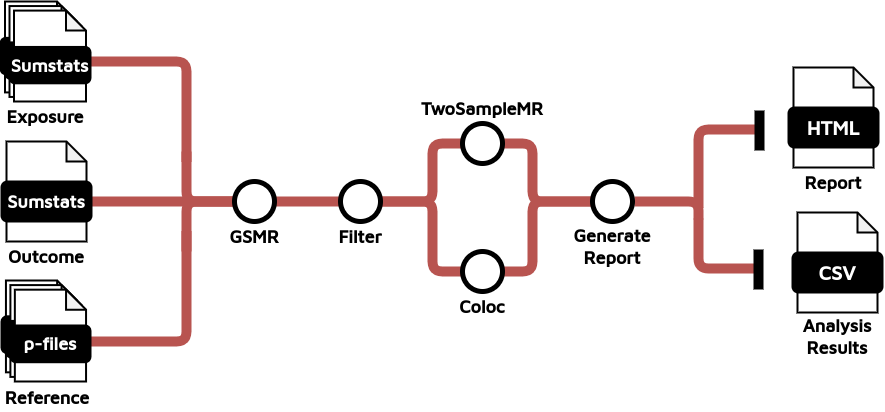

The diagram above was exported from draw.io. Its source (the exported page's mxGraphModel, read from the mxfile embedded in the PNG):
<mxGraphModel dx="1455" dy="838" grid="1" gridSize="10" guides="1" tooltips="1" connect="1" arrows="1" fold="1" page="1" pageScale="1" pageWidth="827" pageHeight="1169" math="0" shadow="0">
  <root>
    <mxCell id="0" />
    <mxCell id="1" parent="0" />
    <mxCell id="c6H3qvOc2Wh3on1caGfx-142" value="" style="endArrow=none;html=1;rounded=1;strokeWidth=10;fontSize=16;fillColor=#f8cecc;strokeColor=#b85450;" parent="1" edge="1">
      <mxGeometry width="50" height="50" relative="1" as="geometry">
        <mxPoint x="858" y="398.0000000000001" as="sourcePoint" />
        <mxPoint x="794" y="380" as="targetPoint" />
        <Array as="points">
          <mxPoint x="858" y="380" />
        </Array>
      </mxGeometry>
    </mxCell>
    <mxCell id="c6H3qvOc2Wh3on1caGfx-127" value="" style="endArrow=none;html=1;rounded=1;strokeWidth=10;entryX=0;entryY=0.5;entryDx=0;entryDy=0;fillColor=#f8cecc;strokeColor=#b85450;" parent="1" target="c6H3qvOc2Wh3on1caGfx-5" edge="1">
      <mxGeometry width="50" height="50" relative="1" as="geometry">
        <mxPoint x="250" y="380" as="sourcePoint" />
        <mxPoint x="346" y="381" as="targetPoint" />
      </mxGeometry>
    </mxCell>
    <mxCell id="c6H3qvOc2Wh3on1caGfx-136" value="" style="endArrow=none;html=1;rounded=1;strokeWidth=10;fontSize=16;fillColor=#f8cecc;strokeColor=#b85450;" parent="1" edge="1">
      <mxGeometry width="50" height="50" relative="1" as="geometry">
        <mxPoint x="346" y="410" as="sourcePoint" />
        <mxPoint x="250" y="520" as="targetPoint" />
        <Array as="points">
          <mxPoint x="346" y="520" />
        </Array>
      </mxGeometry>
    </mxCell>
    <mxCell id="c6H3qvOc2Wh3on1caGfx-132" value="" style="endArrow=none;html=1;rounded=1;strokeWidth=10;fontSize=16;fillColor=#f8cecc;strokeColor=#b85450;" parent="1" edge="1">
      <mxGeometry width="50" height="50" relative="1" as="geometry">
        <mxPoint x="346" y="340" as="sourcePoint" />
        <mxPoint x="250" y="240" as="targetPoint" />
        <Array as="points">
          <mxPoint x="346" y="240" />
        </Array>
      </mxGeometry>
    </mxCell>
    <mxCell id="c6H3qvOc2Wh3on1caGfx-20" value="" style="endArrow=none;html=1;rounded=1;strokeWidth=10;fontSize=16;entryX=1;entryY=0.5;entryDx=0;entryDy=0;exitX=0;exitY=0.5;exitDx=0;exitDy=0;fillColor=#f8cecc;strokeColor=#b85450;" parent="1" source="c6H3qvOc2Wh3on1caGfx-21" target="c6H3qvOc2Wh3on1caGfx-16" edge="1">
      <mxGeometry width="50" height="50" relative="1" as="geometry">
        <mxPoint x="764" y="412" as="sourcePoint" />
        <mxPoint x="672" y="452" as="targetPoint" />
        <Array as="points">
          <mxPoint x="692" y="380" />
          <mxPoint x="692" y="450" />
        </Array>
      </mxGeometry>
    </mxCell>
    <mxCell id="c6H3qvOc2Wh3on1caGfx-19" value="" style="endArrow=none;html=1;rounded=1;strokeWidth=10;fontSize=16;entryX=1;entryY=0.5;entryDx=0;entryDy=0;exitX=0;exitY=0.5;exitDx=0;exitDy=0;fillColor=#f8cecc;strokeColor=#b85450;" parent="1" source="c6H3qvOc2Wh3on1caGfx-21" target="c6H3qvOc2Wh3on1caGfx-15" edge="1">
      <mxGeometry width="50" height="50" relative="1" as="geometry">
        <mxPoint x="764" y="360" as="sourcePoint" />
        <mxPoint x="672" y="322" as="targetPoint" />
        <Array as="points">
          <mxPoint x="692" y="380" />
          <mxPoint x="692" y="322" />
        </Array>
      </mxGeometry>
    </mxCell>
    <mxCell id="c6H3qvOc2Wh3on1caGfx-12" value="" style="endArrow=none;html=1;rounded=1;strokeWidth=10;fontSize=16;exitX=1;exitY=0.5;exitDx=0;exitDy=0;fillColor=#f8cecc;strokeColor=#b85450;entryX=0;entryY=0.5;entryDx=0;entryDy=0;" parent="1" target="c6H3qvOc2Wh3on1caGfx-16" edge="1">
      <mxGeometry width="50" height="50" relative="1" as="geometry">
        <mxPoint x="530.0000000000127" y="380" as="sourcePoint" />
        <mxPoint x="692" y="450" as="targetPoint" />
        <Array as="points">
          <mxPoint x="592" y="380" />
          <mxPoint x="592" y="450" />
        </Array>
      </mxGeometry>
    </mxCell>
    <mxCell id="c6H3qvOc2Wh3on1caGfx-14" value="" style="endArrow=none;html=1;rounded=1;strokeWidth=10;fontSize=16;fillColor=#f8cecc;strokeColor=#b85450;entryX=0;entryY=0.5;entryDx=0;entryDy=0;exitX=1;exitY=0.5;exitDx=0;exitDy=0;" parent="1" source="c6H3qvOc2Wh3on1caGfx-5" target="c6H3qvOc2Wh3on1caGfx-15" edge="1">
      <mxGeometry width="50" height="50" relative="1" as="geometry">
        <mxPoint x="530.0000000000127" y="380" as="sourcePoint" />
        <mxPoint x="692" y="320" as="targetPoint" />
        <Array as="points">
          <mxPoint x="592" y="380" />
          <mxPoint x="592" y="322" />
        </Array>
      </mxGeometry>
    </mxCell>
    <mxCell id="c6H3qvOc2Wh3on1caGfx-1" value="" style="group" parent="1" vertex="1" connectable="0">
      <mxGeometry x="161" y="320" width="90" height="100" as="geometry" />
    </mxCell>
    <mxCell id="c6H3qvOc2Wh3on1caGfx-2" value="" style="shape=note;whiteSpace=wrap;html=1;backgroundOutline=1;darkOpacity=0.05;rounded=1;size=20;strokeWidth=2;" parent="c6H3qvOc2Wh3on1caGfx-1" vertex="1">
      <mxGeometry x="5" width="80" height="100" as="geometry" />
    </mxCell>
    <mxCell id="c6H3qvOc2Wh3on1caGfx-3" value="&lt;font size=&quot;1&quot; face=&quot;Maven Pro&quot; color=&quot;#ffffff&quot;&gt;&lt;b style=&quot;font-size: 18px;&quot;&gt;Sumstats&lt;/b&gt;&lt;/font&gt;" style="rounded=1;whiteSpace=wrap;html=1;strokeWidth=2;fillColor=#000000;" parent="c6H3qvOc2Wh3on1caGfx-1" vertex="1">
      <mxGeometry y="40" width="90" height="40" as="geometry" />
    </mxCell>
    <mxCell id="c6H3qvOc2Wh3on1caGfx-4" value="" style="endArrow=none;html=1;rounded=1;strokeWidth=10;" parent="1" edge="1">
      <mxGeometry width="50" height="50" relative="1" as="geometry">
        <mxPoint x="304" y="380" as="sourcePoint" />
        <mxPoint x="304" y="380" as="targetPoint" />
      </mxGeometry>
    </mxCell>
    <mxCell id="c6H3qvOc2Wh3on1caGfx-7" value="GSMR" style="text;html=1;align=center;verticalAlign=middle;whiteSpace=wrap;rounded=0;fontSize=18;fontStyle=1;fontFamily=Maven Pro;fontSource=https%3A%2F%2Ffonts.googleapis.com%2Fcss%3Ffamily%3DMaven%2BPro;" parent="1" vertex="1">
      <mxGeometry x="384" y="400" width="60" height="30" as="geometry" />
    </mxCell>
    <mxCell id="c6H3qvOc2Wh3on1caGfx-10" value="TwoSampleMR" style="text;html=1;align=center;verticalAlign=middle;whiteSpace=wrap;rounded=0;fontSize=18;fontStyle=1;fontFamily=Maven Pro;fontSource=https%3A%2F%2Ffonts.googleapis.com%2Fcss%3Ffamily%3DMaven%2BPro;" parent="1" vertex="1">
      <mxGeometry x="612" y="272" width="60" height="30" as="geometry" />
    </mxCell>
    <mxCell id="c6H3qvOc2Wh3on1caGfx-15" value="" style="ellipse;whiteSpace=wrap;html=1;aspect=fixed;rounded=1;rotation=0;strokeWidth=5;fillColor=#FFFFFF;strokeColor=#000000;" parent="1" vertex="1">
      <mxGeometry x="622" y="302" width="40" height="40" as="geometry" />
    </mxCell>
    <mxCell id="c6H3qvOc2Wh3on1caGfx-16" value="" style="ellipse;whiteSpace=wrap;html=1;aspect=fixed;rounded=1;rotation=0;strokeWidth=5;fillColor=#FFFFFF;strokeColor=#000000;" parent="1" vertex="1">
      <mxGeometry x="622" y="430" width="40" height="40" as="geometry" />
    </mxCell>
    <mxCell id="c6H3qvOc2Wh3on1caGfx-17" value="Coloc" style="text;html=1;align=center;verticalAlign=middle;whiteSpace=wrap;rounded=0;fontSize=18;fontStyle=1;fontFamily=Maven Pro;fontSource=https%3A%2F%2Ffonts.googleapis.com%2Fcss%3Ffamily%3DMaven%2BPro;" parent="1" vertex="1">
      <mxGeometry x="612" y="470" width="60" height="30" as="geometry" />
    </mxCell>
    <mxCell id="c6H3qvOc2Wh3on1caGfx-21" value="" style="ellipse;whiteSpace=wrap;html=1;aspect=fixed;rounded=1;rotation=0;strokeWidth=5;fillColor=#FFFFFF;strokeColor=#000000;" parent="1" vertex="1">
      <mxGeometry x="752" y="360" width="40" height="40" as="geometry" />
    </mxCell>
    <mxCell id="c6H3qvOc2Wh3on1caGfx-22" value="Generate Report" style="text;html=1;align=center;verticalAlign=middle;whiteSpace=wrap;rounded=0;fontSize=18;fontStyle=1;fontFamily=Maven Pro;fontSource=https%3A%2F%2Ffonts.googleapis.com%2Fcss%3Ffamily%3DMaven%2BPro;" parent="1" vertex="1">
      <mxGeometry x="742" y="410" width="60" height="30" as="geometry" />
    </mxCell>
    <mxCell id="c6H3qvOc2Wh3on1caGfx-25" value="" style="group" parent="1" vertex="1" connectable="0">
      <mxGeometry x="160" y="180" width="90" height="100" as="geometry" />
    </mxCell>
    <mxCell id="c6H3qvOc2Wh3on1caGfx-26" value="" style="shape=note;whiteSpace=wrap;html=1;backgroundOutline=1;darkOpacity=0.05;rounded=1;size=20;strokeWidth=2;" parent="c6H3qvOc2Wh3on1caGfx-25" vertex="1">
      <mxGeometry x="4.5" width="72" height="90.90909090909092" as="geometry" />
    </mxCell>
    <mxCell id="c6H3qvOc2Wh3on1caGfx-27" value="&lt;font data-font-src=&quot;https://fonts.googleapis.com/css?family=Maven+Pro&quot; face=&quot;Maven Pro&quot; color=&quot;#ffffff&quot;&gt;&lt;b&gt;&lt;font style=&quot;font-size: 20px;&quot;&gt;Fastq&lt;/font&gt;&lt;/b&gt;&lt;/font&gt;" style="rounded=1;whiteSpace=wrap;html=1;strokeWidth=2;fillColor=#000000;" parent="c6H3qvOc2Wh3on1caGfx-25" vertex="1">
      <mxGeometry y="36.36363636363637" width="81" height="36.36363636363637" as="geometry" />
    </mxCell>
    <mxCell id="c6H3qvOc2Wh3on1caGfx-28" value="" style="shape=note;whiteSpace=wrap;html=1;backgroundOutline=1;darkOpacity=0.05;rounded=1;size=20;strokeWidth=2;" parent="c6H3qvOc2Wh3on1caGfx-25" vertex="1">
      <mxGeometry x="9" y="4.545454545454546" width="72" height="90.90909090909092" as="geometry" />
    </mxCell>
    <mxCell id="c6H3qvOc2Wh3on1caGfx-29" value="&lt;font data-font-src=&quot;https://fonts.googleapis.com/css?family=Maven+Pro&quot; face=&quot;Maven Pro&quot; color=&quot;#ffffff&quot;&gt;&lt;b&gt;&lt;font style=&quot;font-size: 20px;&quot;&gt;Fastq&lt;/font&gt;&lt;/b&gt;&lt;/font&gt;" style="rounded=1;whiteSpace=wrap;html=1;strokeWidth=2;fillColor=#000000;" parent="c6H3qvOc2Wh3on1caGfx-25" vertex="1">
      <mxGeometry x="4.5" y="40.909090909090914" width="81" height="36.36363636363637" as="geometry" />
    </mxCell>
    <mxCell id="c6H3qvOc2Wh3on1caGfx-30" value="" style="shape=note;whiteSpace=wrap;html=1;backgroundOutline=1;darkOpacity=0.05;rounded=1;size=20;strokeWidth=2;" parent="c6H3qvOc2Wh3on1caGfx-25" vertex="1">
      <mxGeometry x="13.500000000000002" y="9.090909090909092" width="72" height="90.90909090909092" as="geometry" />
    </mxCell>
    <mxCell id="c6H3qvOc2Wh3on1caGfx-31" value="&lt;font data-font-src=&quot;https://fonts.googleapis.com/css?family=Maven+Pro&quot; face=&quot;Maven Pro&quot; color=&quot;#ffffff&quot;&gt;&lt;b&gt;&lt;font style=&quot;font-size: 18px;&quot;&gt;Sumstats&lt;/font&gt;&lt;/b&gt;&lt;/font&gt;" style="rounded=1;whiteSpace=wrap;html=1;strokeWidth=2;fillColor=#000000;" parent="c6H3qvOc2Wh3on1caGfx-25" vertex="1">
      <mxGeometry x="9" y="45.45454545454546" width="81" height="36.36363636363637" as="geometry" />
    </mxCell>
    <mxCell id="c6H3qvOc2Wh3on1caGfx-32" value="" style="group" parent="1" vertex="1" connectable="0">
      <mxGeometry x="161" y="459" width="89" height="101" as="geometry" />
    </mxCell>
    <mxCell id="c6H3qvOc2Wh3on1caGfx-33" value="" style="shape=note;whiteSpace=wrap;html=1;backgroundOutline=1;darkOpacity=0.05;rounded=1;size=20;strokeWidth=2;" parent="c6H3qvOc2Wh3on1caGfx-32" vertex="1">
      <mxGeometry x="4.45" width="71.2" height="91.81818181818183" as="geometry" />
    </mxCell>
    <mxCell id="c6H3qvOc2Wh3on1caGfx-34" value="&lt;font data-font-src=&quot;https://fonts.googleapis.com/css?family=Maven+Pro&quot; face=&quot;Maven Pro&quot; color=&quot;#ffffff&quot;&gt;&lt;b&gt;&lt;font style=&quot;font-size: 20px;&quot;&gt;Fastq&lt;/font&gt;&lt;/b&gt;&lt;/font&gt;" style="rounded=1;whiteSpace=wrap;html=1;strokeWidth=2;fillColor=#000000;" parent="c6H3qvOc2Wh3on1caGfx-32" vertex="1">
      <mxGeometry y="35.80909090909091" width="80.1" height="36.72727272727273" as="geometry" />
    </mxCell>
    <mxCell id="c6H3qvOc2Wh3on1caGfx-35" value="" style="shape=note;whiteSpace=wrap;html=1;backgroundOutline=1;darkOpacity=0.05;rounded=1;size=20;strokeWidth=2;" parent="c6H3qvOc2Wh3on1caGfx-32" vertex="1">
      <mxGeometry x="8.9" y="4.590909090909091" width="71.2" height="91.81818181818183" as="geometry" />
    </mxCell>
    <mxCell id="c6H3qvOc2Wh3on1caGfx-36" value="&lt;font data-font-src=&quot;https://fonts.googleapis.com/css?family=Maven+Pro&quot; face=&quot;Maven Pro&quot; color=&quot;#ffffff&quot;&gt;&lt;b&gt;&lt;font style=&quot;font-size: 20px;&quot;&gt;Fastq&lt;/font&gt;&lt;/b&gt;&lt;/font&gt;" style="rounded=1;whiteSpace=wrap;html=1;strokeWidth=2;fillColor=#000000;" parent="c6H3qvOc2Wh3on1caGfx-32" vertex="1">
      <mxGeometry x="4.45" y="40.4" width="80.1" height="36.72727272727273" as="geometry" />
    </mxCell>
    <mxCell id="c6H3qvOc2Wh3on1caGfx-37" value="" style="shape=note;whiteSpace=wrap;html=1;backgroundOutline=1;darkOpacity=0.05;rounded=1;size=20;strokeWidth=2;" parent="c6H3qvOc2Wh3on1caGfx-32" vertex="1">
      <mxGeometry x="13.35" y="9.181818181818182" width="71.2" height="91.81818181818183" as="geometry" />
    </mxCell>
    <mxCell id="c6H3qvOc2Wh3on1caGfx-38" value="&lt;font data-font-src=&quot;https://fonts.googleapis.com/css?family=Maven+Pro&quot; face=&quot;Maven Pro&quot; color=&quot;#ffffff&quot;&gt;&lt;b&gt;&lt;font style=&quot;font-size: 18px;&quot;&gt;p-files&lt;/font&gt;&lt;/b&gt;&lt;/font&gt;" style="rounded=1;whiteSpace=wrap;html=1;strokeWidth=2;fillColor=#000000;" parent="c6H3qvOc2Wh3on1caGfx-32" vertex="1">
      <mxGeometry x="8.9" y="44.99090909090909" width="80.1" height="36.72727272727273" as="geometry" />
    </mxCell>
    <mxCell id="c6H3qvOc2Wh3on1caGfx-39" value="" style="group" parent="1" vertex="1" connectable="0">
      <mxGeometry x="948" y="246" width="90" height="100" as="geometry" />
    </mxCell>
    <mxCell id="c6H3qvOc2Wh3on1caGfx-40" value="" style="shape=note;whiteSpace=wrap;html=1;backgroundOutline=1;darkOpacity=0.05;rounded=1;size=20;strokeWidth=2;" parent="c6H3qvOc2Wh3on1caGfx-39" vertex="1">
      <mxGeometry x="5" width="80" height="100" as="geometry" />
    </mxCell>
    <mxCell id="c6H3qvOc2Wh3on1caGfx-41" value="&lt;font data-font-src=&quot;https://fonts.googleapis.com/css?family=Maven+Pro&quot; face=&quot;Maven Pro&quot; color=&quot;#ffffff&quot;&gt;&lt;b&gt;&lt;font style=&quot;font-size: 20px;&quot;&gt;HTML&lt;/font&gt;&lt;/b&gt;&lt;/font&gt;" style="rounded=1;whiteSpace=wrap;html=1;strokeWidth=2;fillColor=#000000;" parent="c6H3qvOc2Wh3on1caGfx-39" vertex="1">
      <mxGeometry y="40" width="90" height="40" as="geometry" />
    </mxCell>
    <mxCell id="c6H3qvOc2Wh3on1caGfx-42" value="" style="group" parent="1" vertex="1" connectable="0">
      <mxGeometry x="952" y="391" width="90" height="100" as="geometry" />
    </mxCell>
    <mxCell id="c6H3qvOc2Wh3on1caGfx-43" value="" style="shape=note;whiteSpace=wrap;html=1;backgroundOutline=1;darkOpacity=0.05;rounded=1;size=20;strokeWidth=2;" parent="c6H3qvOc2Wh3on1caGfx-42" vertex="1">
      <mxGeometry x="5" width="80" height="100" as="geometry" />
    </mxCell>
    <mxCell id="c6H3qvOc2Wh3on1caGfx-44" value="&lt;font data-font-src=&quot;https://fonts.googleapis.com/css?family=Maven+Pro&quot; face=&quot;Maven Pro&quot; color=&quot;#ffffff&quot;&gt;&lt;b&gt;&lt;font style=&quot;font-size: 20px;&quot;&gt;CSV&lt;/font&gt;&lt;/b&gt;&lt;/font&gt;" style="rounded=1;whiteSpace=wrap;html=1;strokeWidth=2;fillColor=#000000;" parent="c6H3qvOc2Wh3on1caGfx-42" vertex="1">
      <mxGeometry y="40" width="90" height="40" as="geometry" />
    </mxCell>
    <mxCell id="c6H3qvOc2Wh3on1caGfx-45" value="Exposure" style="text;html=1;align=center;verticalAlign=middle;whiteSpace=wrap;rounded=0;fontSize=18;fontStyle=1;fontFamily=Maven Pro;fontSource=https%3A%2F%2Ffonts.googleapis.com%2Fcss%3Ffamily%3DMaven%2BPro;" parent="1" vertex="1">
      <mxGeometry x="175" y="280" width="60" height="30" as="geometry" />
    </mxCell>
    <mxCell id="c6H3qvOc2Wh3on1caGfx-46" value="Reference" style="text;html=1;align=center;verticalAlign=middle;whiteSpace=wrap;rounded=0;fontSize=18;fontStyle=1;fontFamily=Maven Pro;fontSource=https%3A%2F%2Ffonts.googleapis.com%2Fcss%3Ffamily%3DMaven%2BPro;" parent="1" vertex="1">
      <mxGeometry x="177" y="561" width="60" height="30" as="geometry" />
    </mxCell>
    <mxCell id="c6H3qvOc2Wh3on1caGfx-47" value="Outcome" style="text;html=1;align=center;verticalAlign=middle;whiteSpace=wrap;rounded=0;fontSize=18;fontStyle=1;fontFamily=Maven Pro;fontSource=https%3A%2F%2Ffonts.googleapis.com%2Fcss%3Ffamily%3DMaven%2BPro;" parent="1" vertex="1">
      <mxGeometry x="176" y="420" width="60" height="30" as="geometry" />
    </mxCell>
    <mxCell id="c6H3qvOc2Wh3on1caGfx-48" value="Report" style="text;html=1;align=center;verticalAlign=middle;whiteSpace=wrap;rounded=0;fontSize=18;fontStyle=1;fontFamily=Maven Pro;fontSource=https%3A%2F%2Ffonts.googleapis.com%2Fcss%3Ffamily%3DMaven%2BPro;" parent="1" vertex="1">
      <mxGeometry x="963" y="346" width="60" height="30" as="geometry" />
    </mxCell>
    <mxCell id="c6H3qvOc2Wh3on1caGfx-49" value="Analysis Results" style="text;html=1;align=center;verticalAlign=middle;whiteSpace=wrap;rounded=0;fontSize=18;fontStyle=1;fontFamily=Maven Pro;fontSource=https%3A%2F%2Ffonts.googleapis.com%2Fcss%3Ffamily%3DMaven%2BPro;" parent="1" vertex="1">
      <mxGeometry x="967" y="500" width="60" height="30" as="geometry" />
    </mxCell>
    <mxCell id="c6H3qvOc2Wh3on1caGfx-129" value="" style="endArrow=none;html=1;rounded=1;strokeWidth=10;fontSize=16;entryX=0;entryY=0.5;entryDx=0;entryDy=0;fillColor=#f8cecc;strokeColor=#b85450;" parent="1" target="c6H3qvOc2Wh3on1caGfx-5" edge="1">
      <mxGeometry width="50" height="50" relative="1" as="geometry">
        <mxPoint x="346" y="330" as="sourcePoint" />
        <mxPoint x="376" y="370" as="targetPoint" />
        <Array as="points">
          <mxPoint x="346" y="380" />
        </Array>
      </mxGeometry>
    </mxCell>
    <mxCell id="c6H3qvOc2Wh3on1caGfx-130" value="" style="endArrow=none;html=1;rounded=1;strokeWidth=10;fontSize=16;fillColor=#f8cecc;strokeColor=#b85450;" parent="1" target="c6H3qvOc2Wh3on1caGfx-5" edge="1">
      <mxGeometry width="50" height="50" relative="1" as="geometry">
        <mxPoint x="346" y="430" as="sourcePoint" />
        <mxPoint x="374" y="391" as="targetPoint" />
        <Array as="points">
          <mxPoint x="346" y="380" />
        </Array>
      </mxGeometry>
    </mxCell>
    <mxCell id="c6H3qvOc2Wh3on1caGfx-5" value="" style="ellipse;whiteSpace=wrap;html=1;aspect=fixed;rounded=1;rotation=0;strokeWidth=5;fillColor=#FFFFFF;strokeColor=#000000;" parent="1" vertex="1">
      <mxGeometry x="394" y="360" width="40" height="40" as="geometry" />
    </mxCell>
    <mxCell id="c6H3qvOc2Wh3on1caGfx-138" value="" style="endArrow=none;html=1;rounded=1;strokeWidth=10;fontSize=16;fillColor=#f8cecc;strokeColor=#b85450;" parent="1" edge="1">
      <mxGeometry width="50" height="50" relative="1" as="geometry">
        <mxPoint x="918" y="308" as="sourcePoint" />
        <mxPoint x="858" y="386" as="targetPoint" />
        <Array as="points">
          <mxPoint x="858" y="308" />
        </Array>
      </mxGeometry>
    </mxCell>
    <mxCell id="c6H3qvOc2Wh3on1caGfx-140" value="" style="endArrow=none;html=1;rounded=1;strokeWidth=10;fontSize=16;fillColor=#f8cecc;strokeColor=#b85450;" parent="1" edge="1">
      <mxGeometry width="50" height="50" relative="1" as="geometry">
        <mxPoint x="858" y="397" as="sourcePoint" />
        <mxPoint x="918" y="447" as="targetPoint" />
        <Array as="points">
          <mxPoint x="858" y="447" />
        </Array>
      </mxGeometry>
    </mxCell>
    <mxCell id="c6H3qvOc2Wh3on1caGfx-24" value="" style="endArrow=none;html=1;rounded=1;strokeWidth=10;strokeColor=default;" parent="1" edge="1">
      <mxGeometry width="50" height="50" relative="1" as="geometry">
        <mxPoint x="919" y="289" as="sourcePoint" />
        <mxPoint x="919" y="329" as="targetPoint" />
        <Array as="points">
          <mxPoint x="919" y="309.5" />
        </Array>
      </mxGeometry>
    </mxCell>
    <mxCell id="c6H3qvOc2Wh3on1caGfx-137" value="" style="endArrow=none;html=1;rounded=1;strokeWidth=10;strokeColor=default;" parent="1" edge="1">
      <mxGeometry width="50" height="50" relative="1" as="geometry">
        <mxPoint x="918" y="428" as="sourcePoint" />
        <mxPoint x="918" y="468" as="targetPoint" />
        <Array as="points">
          <mxPoint x="918" y="448.5" />
        </Array>
      </mxGeometry>
    </mxCell>
    <mxCell id="GATRycQ4i8ZgzDv3u5-X-19" value="Filter" style="text;html=1;align=center;verticalAlign=middle;whiteSpace=wrap;rounded=0;fontSize=18;fontStyle=1;fontFamily=Maven Pro;fontSource=https%3A%2F%2Ffonts.googleapis.com%2Fcss%3Ffamily%3DMaven%2BPro;" parent="1" vertex="1">
      <mxGeometry x="490" y="400" width="60" height="30" as="geometry" />
    </mxCell>
    <mxCell id="GATRycQ4i8ZgzDv3u5-X-20" value="" style="ellipse;whiteSpace=wrap;html=1;aspect=fixed;rounded=1;rotation=0;strokeWidth=5;fillColor=#FFFFFF;strokeColor=#000000;" parent="1" vertex="1">
      <mxGeometry x="500" y="360" width="40" height="40" as="geometry" />
    </mxCell>
  </root>
</mxGraphModel>